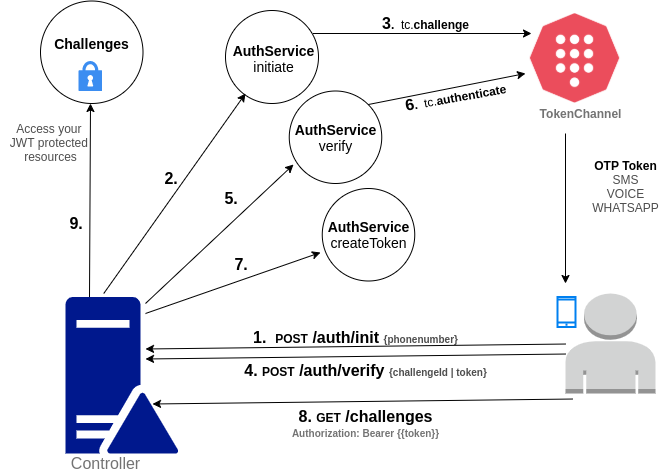

The diagram above was exported from draw.io. Its source (the exported page's mxGraphModel, read from the mxfile embedded in the PNG):
<mxGraphModel dx="1102" dy="803" grid="1" gridSize="10" guides="1" tooltips="1" connect="1" arrows="1" fold="1" page="1" pageScale="1" pageWidth="850" pageHeight="1100" math="0" shadow="0">
  <root>
    <mxCell id="0" />
    <mxCell id="1" parent="0" />
    <mxCell id="J0Ucd-POES3pEh3AYVLW-18" value="" style="ellipse;whiteSpace=wrap;html=1;aspect=fixed;" parent="1" vertex="1">
      <mxGeometry x="175" y="57.5" width="102.5" height="102.5" as="geometry" />
    </mxCell>
    <mxCell id="J0Ucd-POES3pEh3AYVLW-19" value="" style="ellipse;whiteSpace=wrap;html=1;aspect=fixed;" parent="1" vertex="1">
      <mxGeometry x="423.75" y="147.5" width="92.5" height="92.5" as="geometry" />
    </mxCell>
    <mxCell id="J0Ucd-POES3pEh3AYVLW-17" value="" style="ellipse;whiteSpace=wrap;html=1;aspect=fixed;direction=south;" parent="1" vertex="1">
      <mxGeometry x="360" y="67" width="93" height="93" as="geometry" />
    </mxCell>
    <mxCell id="rfJMxMAB9L4nz2nrxf-j-8" value="&lt;span style=&quot;font-size: 14px&quot;&gt;&lt;b&gt;Challenges&lt;/b&gt;&lt;/span&gt;" style="text;html=1;resizable=0;autosize=1;align=center;verticalAlign=middle;points=[];fillColor=none;strokeColor=none;rounded=0;" parent="1" vertex="1">
      <mxGeometry x="181.25" y="90" width="90" height="20" as="geometry" />
    </mxCell>
    <mxCell id="rfJMxMAB9L4nz2nrxf-j-9" value="&lt;font style=&quot;font-size: 14px&quot;&gt;&lt;b&gt;AuthService&lt;br&gt;&lt;/b&gt;initiate&lt;br&gt;&lt;/font&gt;" style="text;html=1;resizable=0;autosize=1;align=center;verticalAlign=middle;points=[];fillColor=none;strokeColor=none;rounded=0;rotation=0;" parent="1" vertex="1">
      <mxGeometry x="357.5" y="95" width="100" height="40" as="geometry" />
    </mxCell>
    <mxCell id="rfJMxMAB9L4nz2nrxf-j-11" value="&lt;font style=&quot;font-size: 14px&quot;&gt;&lt;b&gt;AuthService&lt;br&gt;&lt;/b&gt;verify&lt;br&gt;&lt;/font&gt;" style="text;html=1;resizable=0;autosize=1;align=center;verticalAlign=middle;points=[];fillColor=none;strokeColor=none;rounded=0;" parent="1" vertex="1">
      <mxGeometry x="420" y="173.75" width="100" height="40" as="geometry" />
    </mxCell>
    <mxCell id="rfJMxMAB9L4nz2nrxf-j-12" value="" style="shape=image;imageAspect=0;aspect=fixed;verticalLabelPosition=bottom;verticalAlign=top;image=data:image/png,(base64 omitted: 15788 chars);" parent="1" vertex="1">
      <mxGeometry x="664.61" y="70" width="90.78" height="90" as="geometry" />
    </mxCell>
    <mxCell id="rfJMxMAB9L4nz2nrxf-j-14" value="&lt;b&gt;&lt;font color=&quot;#737373&quot;&gt;TokenChannel&lt;/font&gt;&lt;br&gt;&lt;/b&gt;" style="text;html=1;resizable=0;autosize=1;align=center;verticalAlign=middle;points=[];fillColor=none;strokeColor=none;rounded=0;" parent="1" vertex="1">
      <mxGeometry x="664.61" y="160" width="100" height="20" as="geometry" />
    </mxCell>
    <mxCell id="rfJMxMAB9L4nz2nrxf-j-27" value="&lt;b&gt;&lt;font style=&quot;font-size: 16px&quot;&gt;9.&amp;nbsp;&amp;nbsp;&lt;/font&gt;&lt;/b&gt;" style="text;html=1;resizable=0;autosize=1;align=center;verticalAlign=middle;points=[];fillColor=none;strokeColor=none;rounded=0;" parent="1" vertex="1">
      <mxGeometry x="195" y="270" width="40" height="20" as="geometry" />
    </mxCell>
    <mxCell id="rfJMxMAB9L4nz2nrxf-j-40" value="" style="endArrow=classic;html=1;exitX=0.5;exitY=0;exitDx=0;exitDy=0;exitPerimeter=0;" parent="1" edge="1">
      <mxGeometry width="50" height="50" relative="1" as="geometry">
        <mxPoint x="238.25" y="350" as="sourcePoint" />
        <mxPoint x="380" y="150" as="targetPoint" />
      </mxGeometry>
    </mxCell>
    <mxCell id="rfJMxMAB9L4nz2nrxf-j-41" value="&lt;b&gt;&lt;font style=&quot;font-size: 16px&quot;&gt;2.&amp;nbsp;&amp;nbsp;&lt;/font&gt;&lt;/b&gt;" style="text;html=1;resizable=0;autosize=1;align=center;verticalAlign=middle;points=[];fillColor=none;strokeColor=none;rounded=0;" parent="1" vertex="1">
      <mxGeometry x="290" y="225" width="40" height="20" as="geometry" />
    </mxCell>
    <mxCell id="rfJMxMAB9L4nz2nrxf-j-42" value="" style="endArrow=classic;html=1;" parent="1" edge="1">
      <mxGeometry width="50" height="50" relative="1" as="geometry">
        <mxPoint x="447.5" y="90" as="sourcePoint" />
        <mxPoint x="666" y="90" as="targetPoint" />
      </mxGeometry>
    </mxCell>
    <mxCell id="rfJMxMAB9L4nz2nrxf-j-47" value="&lt;font style=&quot;font-weight: bold ; font-size: 16px&quot;&gt;3&lt;/font&gt;&lt;span&gt;&lt;b&gt;.&amp;nbsp; &lt;/b&gt;tc.&lt;b&gt;challenge&lt;/b&gt;&lt;/span&gt;" style="text;html=1;resizable=0;autosize=1;align=center;verticalAlign=middle;points=[];fillColor=none;strokeColor=none;rounded=0;" parent="1" vertex="1">
      <mxGeometry x="510" y="70" width="100" height="20" as="geometry" />
    </mxCell>
    <mxCell id="rfJMxMAB9L4nz2nrxf-j-53" value="" style="endArrow=classic;html=1;" parent="1" edge="1">
      <mxGeometry width="50" height="50" relative="1" as="geometry">
        <mxPoint x="700" y="190" as="sourcePoint" />
        <mxPoint x="700" y="340" as="targetPoint" />
      </mxGeometry>
    </mxCell>
    <mxCell id="rfJMxMAB9L4nz2nrxf-j-54" value="&lt;span&gt;&lt;b&gt;OTP Token&lt;/b&gt;&lt;br&gt;&lt;font color=&quot;#4d4d4d&quot;&gt;SMS&lt;br&gt;VOICE&lt;br&gt;WHATSAPP&lt;/font&gt;&lt;br&gt;&lt;br&gt;&lt;/span&gt;" style="text;html=1;resizable=0;autosize=1;align=center;verticalAlign=middle;points=[];fillColor=none;strokeColor=none;rounded=0;" parent="1" vertex="1">
      <mxGeometry x="720" y="210" width="80" height="80" as="geometry" />
    </mxCell>
    <mxCell id="rfJMxMAB9L4nz2nrxf-j-58" value="" style="endArrow=classic;html=1;entryX=0.046;entryY=0.795;entryDx=0;entryDy=0;entryPerimeter=0;" parent="1" target="J0Ucd-POES3pEh3AYVLW-19" edge="1">
      <mxGeometry width="50" height="50" relative="1" as="geometry">
        <mxPoint x="280" y="360" as="sourcePoint" />
        <mxPoint x="450" y="270" as="targetPoint" />
      </mxGeometry>
    </mxCell>
    <mxCell id="rfJMxMAB9L4nz2nrxf-j-59" value="&lt;b&gt;&lt;font style=&quot;font-size: 16px&quot;&gt;5.&amp;nbsp;&amp;nbsp;&lt;/font&gt;&lt;/b&gt;" style="text;html=1;resizable=0;autosize=1;align=center;verticalAlign=middle;points=[];fillColor=none;strokeColor=none;rounded=0;" parent="1" vertex="1">
      <mxGeometry x="350" y="245" width="40" height="20" as="geometry" />
    </mxCell>
    <mxCell id="rfJMxMAB9L4nz2nrxf-j-60" value="" style="endArrow=classic;html=1;exitX=1;exitY=0;exitDx=0;exitDy=0;" parent="1" source="J0Ucd-POES3pEh3AYVLW-19" edge="1">
      <mxGeometry width="50" height="50" relative="1" as="geometry">
        <mxPoint x="516" y="238.44808743169392" as="sourcePoint" />
        <mxPoint x="660" y="130" as="targetPoint" />
      </mxGeometry>
    </mxCell>
    <mxCell id="rfJMxMAB9L4nz2nrxf-j-61" value="&lt;font style=&quot;font-weight: bold ; font-size: 16px&quot;&gt;6&lt;/font&gt;&lt;span&gt;&lt;b&gt;.&amp;nbsp; &lt;/b&gt;tc.&lt;b&gt;authenticate&lt;/b&gt;&lt;/span&gt;" style="text;html=1;resizable=0;autosize=1;align=center;verticalAlign=middle;points=[];fillColor=none;strokeColor=none;rounded=0;rotation=350;" parent="1" vertex="1">
      <mxGeometry x="530" y="143" width="120" height="20" as="geometry" />
    </mxCell>
    <mxCell id="rfJMxMAB9L4nz2nrxf-j-66" value="" style="endArrow=classic;html=1;" parent="1" edge="1">
      <mxGeometry width="50" height="50" relative="1" as="geometry">
        <mxPoint x="223.99586605080833" y="353.5" as="sourcePoint" />
        <mxPoint x="225" y="160" as="targetPoint" />
      </mxGeometry>
    </mxCell>
    <mxCell id="rfJMxMAB9L4nz2nrxf-j-67" value="&lt;b&gt;&lt;font style=&quot;font-size: 16px&quot;&gt;7.&amp;nbsp;&amp;nbsp;&lt;/font&gt;&lt;/b&gt;" style="text;html=1;resizable=0;autosize=1;align=center;verticalAlign=middle;points=[];fillColor=none;strokeColor=none;rounded=0;" parent="1" vertex="1">
      <mxGeometry x="360" y="311.25" width="40" height="20" as="geometry" />
    </mxCell>
    <mxCell id="J0Ucd-POES3pEh3AYVLW-6" value="" style="outlineConnect=0;dashed=0;verticalLabelPosition=bottom;verticalAlign=top;align=center;html=1;shape=mxgraph.aws3.user;fillColor=#D2D3D3;gradientColor=none;" parent="1" vertex="1">
      <mxGeometry x="700" y="350" width="90" height="100" as="geometry" />
    </mxCell>
    <mxCell id="J0Ucd-POES3pEh3AYVLW-7" value="&lt;b&gt;&lt;font style=&quot;font-size: 16px&quot;&gt;1&lt;/font&gt;&lt;span style=&quot;font-size: 16px&quot;&gt;.&amp;nbsp; &lt;/span&gt;&lt;font style=&quot;font-size: 12px&quot;&gt;POST&lt;/font&gt;&lt;span style=&quot;font-size: 16px&quot;&gt; /auth/init &lt;/span&gt;&lt;font style=&quot;font-size: 10px&quot; color=&quot;#4d4d4d&quot;&gt;{phonenumber}&lt;/font&gt;&lt;/b&gt;" style="text;html=1;resizable=0;autosize=1;align=center;verticalAlign=middle;points=[];fillColor=none;strokeColor=none;rounded=0;" parent="1" vertex="1">
      <mxGeometry x="380" y="383.5" width="220" height="20" as="geometry" />
    </mxCell>
    <mxCell id="J0Ucd-POES3pEh3AYVLW-8" value="" style="endArrow=classic;html=1;entryX=0.963;entryY=-0.05;entryDx=0;entryDy=0;entryPerimeter=0;" parent="1" source="J0Ucd-POES3pEh3AYVLW-6" edge="1">
      <mxGeometry width="50" height="50" relative="1" as="geometry">
        <mxPoint x="683.97" y="403.5" as="sourcePoint" />
        <mxPoint x="280" y="405.5" as="targetPoint" />
      </mxGeometry>
    </mxCell>
    <mxCell id="J0Ucd-POES3pEh3AYVLW-9" value="" style="html=1;verticalLabelPosition=bottom;align=center;labelBackgroundColor=#ffffff;verticalAlign=top;strokeWidth=2;strokeColor=#0080F0;shadow=0;dashed=0;shape=mxgraph.ios7.icons.smartphone;" parent="1" vertex="1">
      <mxGeometry x="692" y="353.5" width="18" height="30" as="geometry" />
    </mxCell>
    <mxCell id="J0Ucd-POES3pEh3AYVLW-10" value="&lt;b&gt;&lt;font style=&quot;font-size: 16px&quot;&gt;4&lt;/font&gt;&lt;span style=&quot;font-size: 16px&quot;&gt;. &lt;/span&gt;&lt;font style=&quot;font-size: 12px&quot;&gt;POST&lt;/font&gt;&lt;span style=&quot;font-size: 16px&quot;&gt; /auth/verify &lt;/span&gt;&lt;font style=&quot;font-size: 10px&quot; color=&quot;#4d4d4d&quot;&gt;{challengeId | token}&lt;/font&gt;&lt;/b&gt;" style="text;html=1;resizable=0;autosize=1;align=center;verticalAlign=middle;points=[];fillColor=none;strokeColor=none;rounded=0;" parent="1" vertex="1">
      <mxGeometry x="370" y="416.5" width="260" height="20" as="geometry" />
    </mxCell>
    <mxCell id="J0Ucd-POES3pEh3AYVLW-11" value="" style="endArrow=classic;html=1;entryX=0.963;entryY=-0.05;entryDx=0;entryDy=0;entryPerimeter=0;" parent="1" edge="1">
      <mxGeometry width="50" height="50" relative="1" as="geometry">
        <mxPoint x="700" y="410.5322580645161" as="sourcePoint" />
        <mxPoint x="280" y="415.5" as="targetPoint" />
      </mxGeometry>
    </mxCell>
    <mxCell id="J0Ucd-POES3pEh3AYVLW-12" value="" style="aspect=fixed;pointerEvents=1;shadow=0;dashed=0;html=1;strokeColor=none;labelPosition=center;verticalLabelPosition=bottom;verticalAlign=top;align=center;fillColor=#00188D;shape=mxgraph.mscae.enterprise.domain_controller" parent="1" vertex="1">
      <mxGeometry x="200" y="353.5" width="112.68" height="156.5" as="geometry" />
    </mxCell>
    <mxCell id="J0Ucd-POES3pEh3AYVLW-13" value="&lt;b&gt;&lt;font style=&quot;font-size: 16px&quot;&gt;8&lt;/font&gt;&lt;span style=&quot;font-size: 16px&quot;&gt;. &lt;/span&gt;&lt;font style=&quot;font-size: 12px&quot;&gt;GET&lt;/font&gt;&lt;span style=&quot;font-size: 16px&quot;&gt; /challenges&lt;/span&gt;&lt;br&gt;&lt;font style=&quot;font-size: 10px&quot; color=&quot;#737373&quot;&gt;Authorization: Bearer {{token}}&lt;/font&gt;&lt;br&gt;&lt;/b&gt;" style="text;html=1;resizable=0;autosize=1;align=center;verticalAlign=middle;points=[];fillColor=none;strokeColor=none;rounded=0;" parent="1" vertex="1">
      <mxGeometry x="420" y="460" width="160" height="40" as="geometry" />
    </mxCell>
    <mxCell id="J0Ucd-POES3pEh3AYVLW-14" value="" style="endArrow=classic;html=1;entryX=0.963;entryY=-0.05;entryDx=0;entryDy=0;entryPerimeter=0;" parent="1" edge="1">
      <mxGeometry width="50" height="50" relative="1" as="geometry">
        <mxPoint x="707" y="455.5322580645161" as="sourcePoint" />
        <mxPoint x="287" y="460.5" as="targetPoint" />
      </mxGeometry>
    </mxCell>
    <mxCell id="J0Ucd-POES3pEh3AYVLW-23" value="" style="ellipse;whiteSpace=wrap;html=1;aspect=fixed;" parent="1" vertex="1">
      <mxGeometry x="456.75" y="245" width="92.5" height="92.5" as="geometry" />
    </mxCell>
    <mxCell id="J0Ucd-POES3pEh3AYVLW-24" value="&lt;font style=&quot;font-size: 14px&quot;&gt;&lt;b&gt;AuthService&lt;br&gt;&lt;/b&gt;createToken&lt;br&gt;&lt;/font&gt;" style="text;html=1;resizable=0;autosize=1;align=center;verticalAlign=middle;points=[];fillColor=none;strokeColor=none;rounded=0;" parent="1" vertex="1">
      <mxGeometry x="453" y="271.25" width="100" height="40" as="geometry" />
    </mxCell>
    <mxCell id="J0Ucd-POES3pEh3AYVLW-25" value="" style="html=1;aspect=fixed;strokeColor=none;shadow=0;align=center;verticalAlign=top;fillColor=#3B8DF1;shape=mxgraph.gcp2.lock" parent="1" vertex="1">
      <mxGeometry x="213.1" y="117.5" width="23.4" height="30" as="geometry" />
    </mxCell>
    <mxCell id="J0Ucd-POES3pEh3AYVLW-26" value="&lt;span&gt;&lt;font color=&quot;#4d4d4d&quot;&gt;Access your&amp;nbsp;&lt;br&gt;JWT protected&amp;nbsp;&lt;br&gt;resources&lt;/font&gt;&lt;br&gt;&lt;/span&gt;" style="text;html=1;resizable=0;autosize=1;align=center;verticalAlign=middle;points=[];fillColor=none;strokeColor=none;rounded=0;" parent="1" vertex="1">
      <mxGeometry x="135" y="173.75" width="100" height="50" as="geometry" />
    </mxCell>
    <mxCell id="J0Ucd-POES3pEh3AYVLW-27" value="" style="endArrow=classic;html=1;entryX=0.02;entryY=0.944;entryDx=0;entryDy=0;entryPerimeter=0;" parent="1" target="J0Ucd-POES3pEh3AYVLW-24" edge="1">
      <mxGeometry width="50" height="50" relative="1" as="geometry">
        <mxPoint x="280" y="370" as="sourcePoint" />
        <mxPoint x="438.0050000000001" y="231.0374999999999" as="targetPoint" />
      </mxGeometry>
    </mxCell>
    <mxCell id="J0Ucd-POES3pEh3AYVLW-28" value="&lt;span&gt;&lt;font style=&quot;font-size: 16px&quot; color=&quot;#737373&quot;&gt;Controller&lt;/font&gt;&lt;br&gt;&lt;/span&gt;" style="text;html=1;resizable=0;autosize=1;align=center;verticalAlign=middle;points=[];fillColor=none;strokeColor=none;rounded=0;" parent="1" vertex="1">
      <mxGeometry x="200" y="510" width="80" height="20" as="geometry" />
    </mxCell>
  </root>
</mxGraphModel>